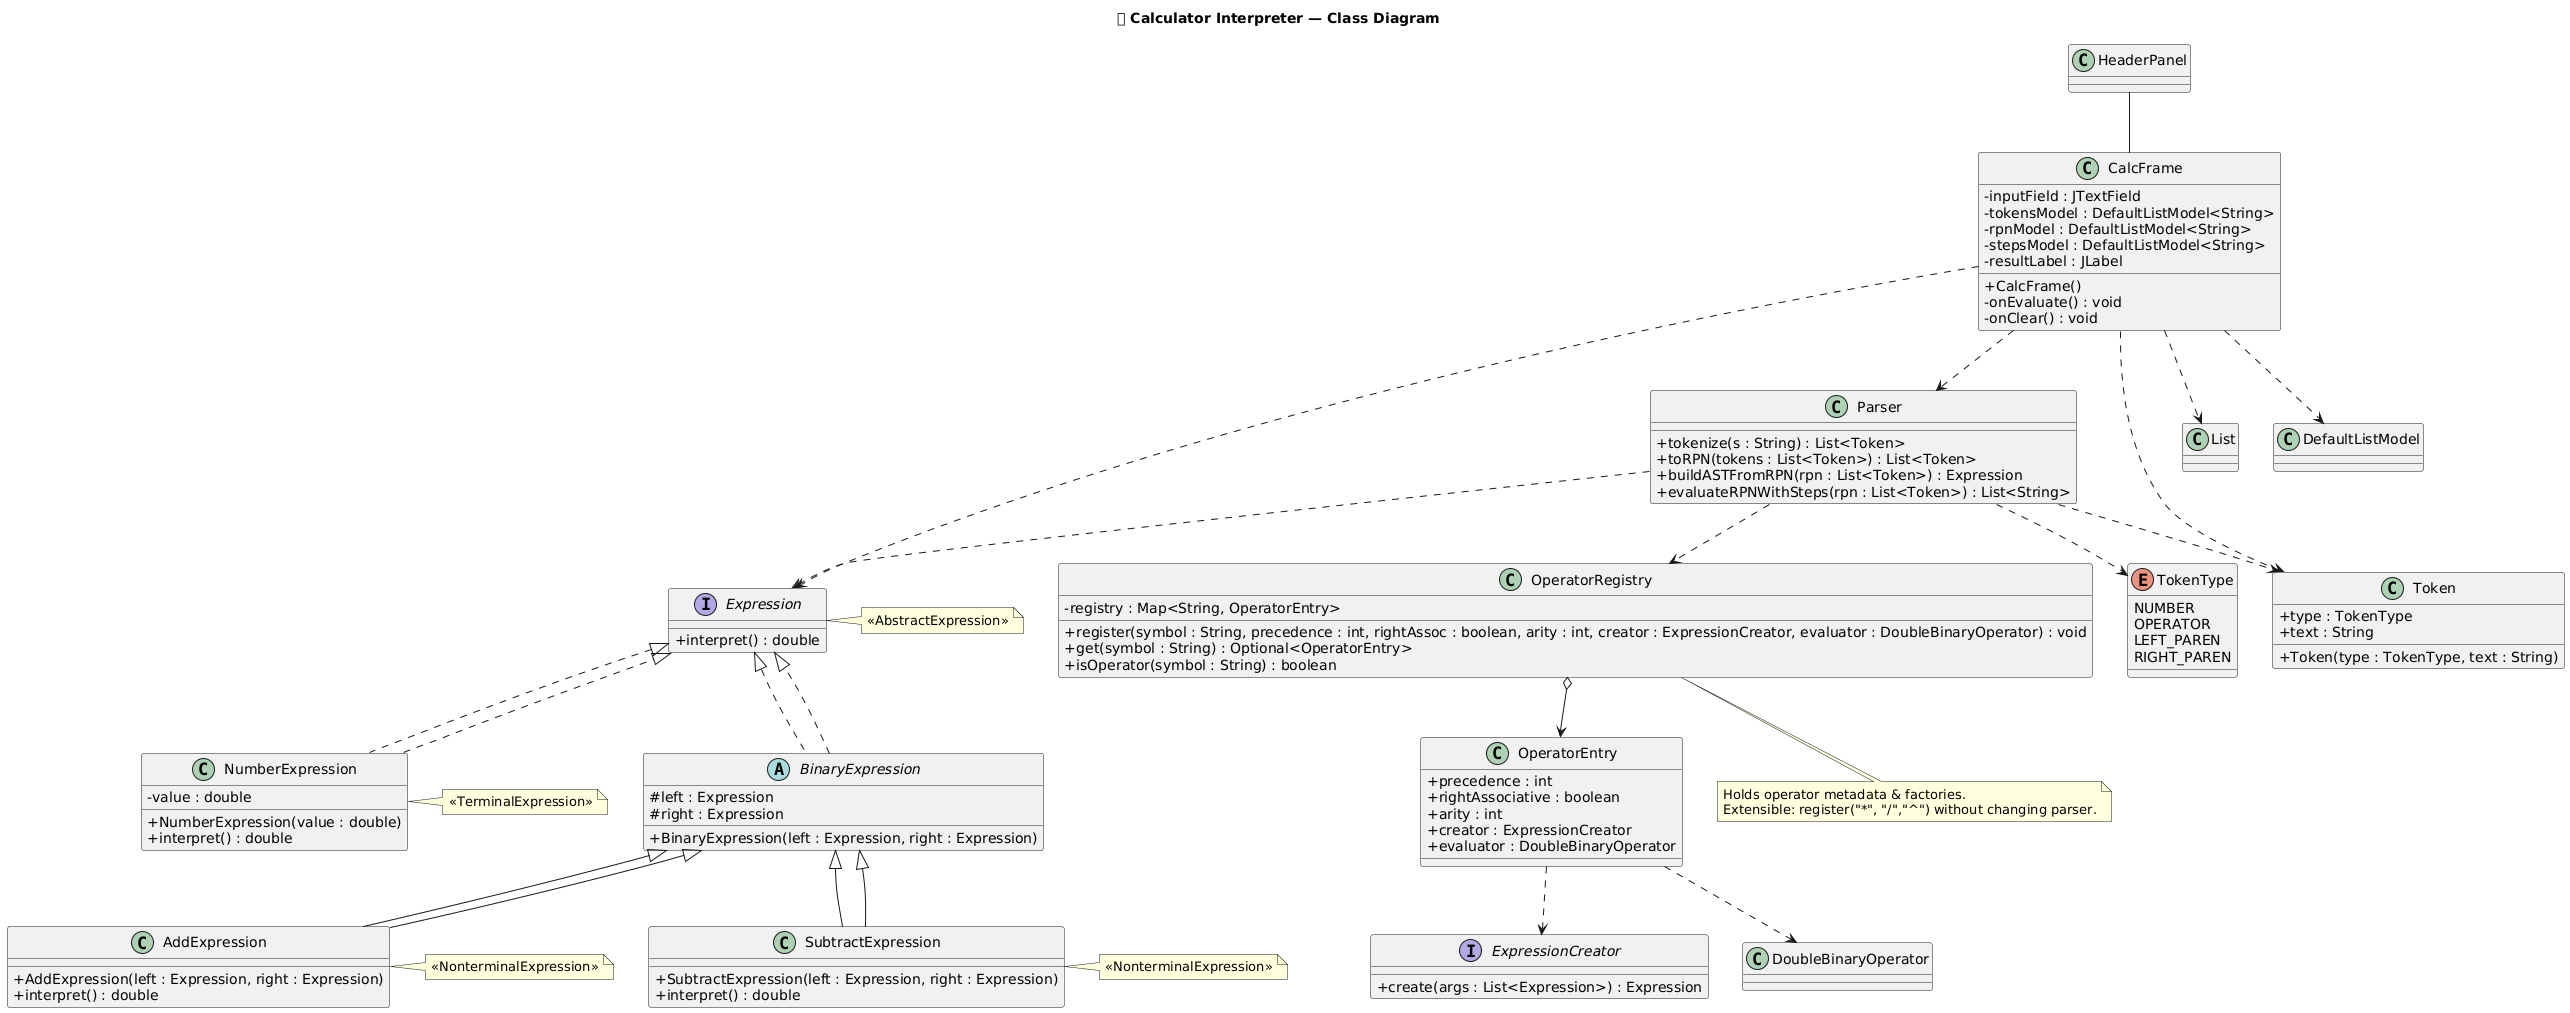

The diagram above was rendered by PlantUML. Its source (embedded in the PNG):
@startuml
title 🧮 Calculator Interpreter — Class Diagram

skinparam classAttributeIconSize 0

interface Expression {
  + interpret() : double
}

class NumberExpression implements Expression {
  - value : double
  + NumberExpression(value : double)
  + interpret() : double
}

abstract class BinaryExpression implements Expression {
  # left : Expression
  # right : Expression
  + BinaryExpression(left : Expression, right : Expression)
}

class AddExpression extends BinaryExpression {
  + AddExpression(left : Expression, right : Expression)
  + interpret() : double
}

class SubtractExpression extends BinaryExpression {
  + SubtractExpression(left : Expression, right : Expression)
  + interpret() : double
}

class OperatorEntry {
  + precedence : int
  + rightAssociative : boolean
  + arity : int
  + creator : ExpressionCreator
  + evaluator : DoubleBinaryOperator
}

class OperatorRegistry {
  - registry : Map<String, OperatorEntry>
  + register(symbol : String, precedence : int, rightAssoc : boolean, arity : int, creator : ExpressionCreator, evaluator : DoubleBinaryOperator) : void
  + get(symbol : String) : Optional<OperatorEntry>
  + isOperator(symbol : String) : boolean
}

interface ExpressionCreator {
  + create(args : List<Expression>) : Expression
}

enum TokenType {
  NUMBER
  OPERATOR
  LEFT_PAREN
  RIGHT_PAREN
}

class Token {
  + type : TokenType
  + text : String
  + Token(type : TokenType, text : String)
}

class Parser {
  + tokenize(s : String) : List<Token>
  + toRPN(tokens : List<Token>) : List<Token>
  + buildASTFromRPN(rpn : List<Token>) : Expression
  + evaluateRPNWithSteps(rpn : List<Token>) : List<String>
}

class CalcFrame {
  - inputField : JTextField
  - tokensModel : DefaultListModel<String>
  - rpnModel : DefaultListModel<String>
  - stepsModel : DefaultListModel<String>
  - resultLabel : JLabel
  + CalcFrame()
  - onEvaluate() : void
  - onClear() : void
}

class HeaderPanel

' Relationships
BinaryExpression ..|> Expression
NumberExpression ..|> Expression
AddExpression --|> BinaryExpression
SubtractExpression --|> BinaryExpression

Parser ..> Token
Parser ..> TokenType
Parser ..> OperatorRegistry
Parser ..> Expression

OperatorRegistry o--> OperatorEntry
OperatorEntry ..> ExpressionCreator
OperatorEntry ..> DoubleBinaryOperator

CalcFrame ..> Parser
CalcFrame ..> Expression
CalcFrame ..> Token
CalcFrame ..> List
CalcFrame ..> DefaultListModel

HeaderPanel -- CalcFrame

note right of Expression
<<AbstractExpression>>
end note

note right of NumberExpression
<<TerminalExpression>>
end note

note right of AddExpression
<<NonterminalExpression>>
end note

note right of SubtractExpression
<<NonterminalExpression>>
end note

note bottom of OperatorRegistry
Holds operator metadata & factories.
Extensible: register("*", "/","^") without changing parser.
end note
@enduml